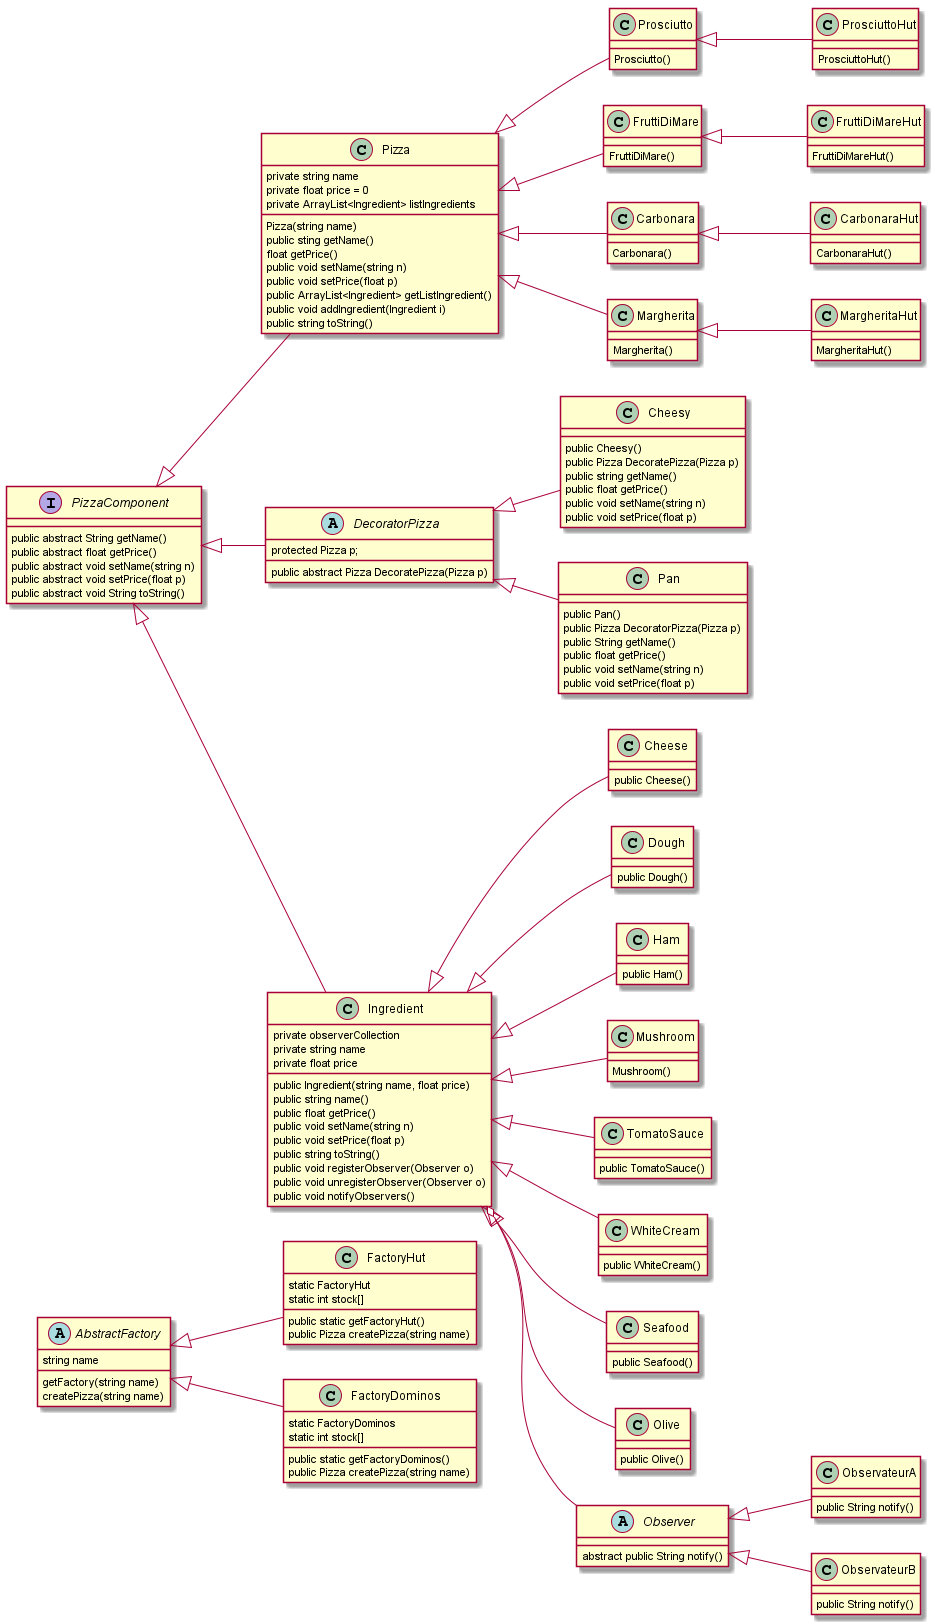

The diagram above was rendered by PlantUML. Its source (embedded in the PNG):
@startuml
left to right direction

abstract class AbstractFactory {
string name
getFactory(string name)
createPizza(string name)
}

AbstractFactory <|-- FactoryHut
AbstractFactory <|-- FactoryDominos

class FactoryHut {
static FactoryHut
static int stock[]
public static getFactoryHut()
public Pizza createPizza(string name)
}

class FactoryDominos {
static FactoryDominos
static int stock[]
public static getFactoryDominos()
public Pizza createPizza(string name)
}

Class Pizza {
private string name
private float price = 0
private ArrayList<Ingredient> listIngredients
Pizza(string name)
public sting getName()
float getPrice()
public void setName(string n)
public void setPrice(float p)
public ArrayList<Ingredient> getListIngredient()
public void addIngredient(Ingredient i)
public string toString()
}

PizzaComponent <|-- Pizza

interface PizzaComponent {
public abstract String getName()
public abstract float getPrice()
public abstract void setName(string n)
public abstract void setPrice(float p)
public abstract void String toString()
}

abstract class DecoratorPizza {
protected Pizza p;
public abstract Pizza DecoratePizza(Pizza p)
}

class Ingredient {
private observerCollection
private string name
private float price
public Ingredient(string name, float price)
public string name()
public float getPrice()
public void setName(string n)
public void setPrice(float p)
public string toString()
public void registerObserver(Observer o)
public void unregisterObserver(Observer o)
public void notifyObservers()
}

class Cheese {
public Cheese()
}

Ingredient <|-- Cheese

class Dough {
public Dough()
}

Ingredient <|-- Dough

PizzaComponent <|-- Ingredient
PizzaComponent <|-- DecoratorPizza

class Prosciutto {
Prosciutto()
}

class ProsciuttoHut {
ProsciuttoHut()
}

Prosciutto <|-- ProsciuttoHut

class FruttiDiMare {
FruttiDiMare()
}

class FruttiDiMareHut {
FruttiDiMareHut()
}

FruttiDiMare <|-- FruttiDiMareHut

class Carbonara {
Carbonara()
}

class CarbonaraHut {
CarbonaraHut()
}

Carbonara <|-- CarbonaraHut

class Margherita {
Margherita()
}

class MargheritaHut {
MargheritaHut()
}

Margherita <|-- MargheritaHut

class Ham {
public Ham()
}

Ingredient <|-- Ham

class Mushroom {
Mushroom()
}

Ingredient <|-- Mushroom

class TomatoSauce {
public TomatoSauce()
}

Ingredient <|-- TomatoSauce

class WhiteCream {
public WhiteCream()
}

Ingredient <|-- WhiteCream

class Seafood {
public Seafood()
}

Ingredient <|-- Seafood

class Olive {
public Olive()
}

Ingredient <|-- Olive

Pizza <|-- Prosciutto
Pizza <|-- FruttiDiMare
Pizza <|-- Carbonara
Pizza <|-- Margherita

class Cheesy {
public Cheesy()
public Pizza DecoratePizza(Pizza p)
public string getName()
public float getPrice()
public void setName(string n)
public void setPrice(float p)
}

DecoratorPizza <|-- Cheesy

class Pan {
public Pan()
public Pizza DecoratorPizza(Pizza p)
public String getName()
public float getPrice()
public void setName(string n)
public void setPrice(float p)
}

DecoratorPizza <|-- Pan

Abstract class Observer {
abstract public String notify()
}


class ObservateurA {
public String notify()
}

class ObservateurB {
public String notify()
}

Observer <|-- ObservateurA
Observer <|-- ObservateurB

Ingredient o-- Observer

@enduml